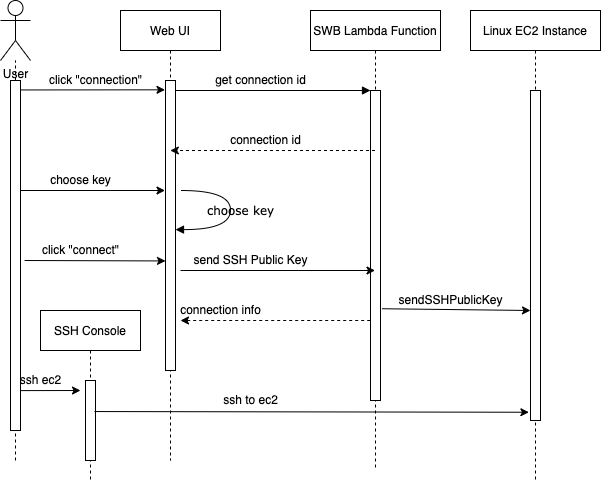

The diagram above was exported from draw.io. Its source (the exported page's mxGraphModel, read from the mxfile embedded in the PNG):
<mxGraphModel dx="1734" dy="1010" grid="1" gridSize="10" guides="1" tooltips="1" connect="1" arrows="1" fold="1" page="1" pageScale="1" pageWidth="850" pageHeight="1100" math="0" shadow="0">
  <root>
    <mxCell id="0" />
    <mxCell id="1" parent="0" />
    <mxCell id="3nuBFxr9cyL0pnOWT2aG-1" value="Web UI" style="shape=umlLifeline;perimeter=lifelinePerimeter;container=1;collapsible=0;recursiveResize=0;rounded=0;shadow=0;strokeWidth=1;" parent="1" vertex="1">
      <mxGeometry x="140" y="80" width="100" height="450" as="geometry" />
    </mxCell>
    <mxCell id="3nuBFxr9cyL0pnOWT2aG-2" value="" style="points=[];perimeter=orthogonalPerimeter;rounded=0;shadow=0;strokeWidth=1;" parent="3nuBFxr9cyL0pnOWT2aG-1" vertex="1">
      <mxGeometry x="45" y="70" width="10" height="290" as="geometry" />
    </mxCell>
    <mxCell id="DUsU_wbiITiz59QG9Ltd-10" value="choose key" style="html=1;verticalAlign=bottom;endArrow=block;labelBackgroundColor=none;fontFamily=Verdana;fontSize=12;elbow=vertical;edgeStyle=orthogonalEdgeStyle;curved=1;exitX=1.066;exitY=0.713;exitPerimeter=0;" edge="1" parent="3nuBFxr9cyL0pnOWT2aG-1">
      <mxGeometry x="0.1076" y="10" relative="1" as="geometry">
        <mxPoint x="60.66000000000008" y="180.01" as="sourcePoint" />
        <mxPoint x="55" y="219.0999999999999" as="targetPoint" />
        <Array as="points">
          <mxPoint x="110" y="180.10000000000002" />
          <mxPoint x="110" y="219.10000000000002" />
        </Array>
        <mxPoint as="offset" />
      </mxGeometry>
    </mxCell>
    <mxCell id="DUsU_wbiITiz59QG9Ltd-17" style="rounded=0;orthogonalLoop=1;jettySize=auto;html=1;exitX=1.359;exitY=0.332;exitDx=0;exitDy=0;exitPerimeter=0;" edge="1" parent="3nuBFxr9cyL0pnOWT2aG-1">
      <mxGeometry relative="1" as="geometry">
        <mxPoint x="-95.91000000000008" y="250.00000000000017" as="sourcePoint" />
        <mxPoint x="45" y="250.44" as="targetPoint" />
      </mxGeometry>
    </mxCell>
    <mxCell id="3nuBFxr9cyL0pnOWT2aG-5" value="SWB Lambda Function" style="shape=umlLifeline;perimeter=lifelinePerimeter;container=1;collapsible=0;recursiveResize=0;rounded=0;shadow=0;strokeWidth=1;" parent="1" vertex="1">
      <mxGeometry x="330" y="80" width="130" height="460" as="geometry" />
    </mxCell>
    <mxCell id="3nuBFxr9cyL0pnOWT2aG-6" value="" style="points=[];perimeter=orthogonalPerimeter;rounded=0;shadow=0;strokeWidth=1;" parent="3nuBFxr9cyL0pnOWT2aG-5" vertex="1">
      <mxGeometry x="60" y="80" width="10" height="310" as="geometry" />
    </mxCell>
    <mxCell id="DUsU_wbiITiz59QG9Ltd-28" style="rounded=0;orthogonalLoop=1;jettySize=auto;html=1;dashed=1;" edge="1" parent="3nuBFxr9cyL0pnOWT2aG-5">
      <mxGeometry relative="1" as="geometry">
        <mxPoint x="59.69" y="310" as="sourcePoint" />
        <mxPoint x="-130" y="310" as="targetPoint" />
        <Array as="points">
          <mxPoint x="-4.810000000000002" y="310" />
        </Array>
      </mxGeometry>
    </mxCell>
    <mxCell id="3nuBFxr9cyL0pnOWT2aG-8" value="" style="verticalAlign=bottom;endArrow=block;entryX=0;entryY=0;shadow=0;strokeWidth=1;" parent="1" source="3nuBFxr9cyL0pnOWT2aG-2" target="3nuBFxr9cyL0pnOWT2aG-6" edge="1">
      <mxGeometry relative="1" as="geometry">
        <mxPoint x="295" y="160" as="sourcePoint" />
      </mxGeometry>
    </mxCell>
    <mxCell id="DUsU_wbiITiz59QG9Ltd-1" value="User" style="shape=umlActor;verticalLabelPosition=bottom;verticalAlign=top;html=1;outlineConnect=0;" vertex="1" parent="1">
      <mxGeometry x="20" y="70" width="30" height="60" as="geometry" />
    </mxCell>
    <mxCell id="DUsU_wbiITiz59QG9Ltd-3" value="click &quot;connection&quot;" style="text;html=1;align=center;verticalAlign=middle;resizable=0;points=[];autosize=1;strokeColor=none;fillColor=none;" vertex="1" parent="1">
      <mxGeometry x="60" y="140" width="110" height="20" as="geometry" />
    </mxCell>
    <mxCell id="DUsU_wbiITiz59QG9Ltd-4" value="Linux EC2 Instance" style="shape=umlLifeline;perimeter=lifelinePerimeter;container=1;collapsible=0;recursiveResize=0;rounded=0;shadow=0;strokeWidth=1;" vertex="1" parent="1">
      <mxGeometry x="490" y="80" width="130" height="470" as="geometry" />
    </mxCell>
    <mxCell id="DUsU_wbiITiz59QG9Ltd-5" value="" style="points=[];perimeter=orthogonalPerimeter;rounded=0;shadow=0;strokeWidth=1;" vertex="1" parent="DUsU_wbiITiz59QG9Ltd-4">
      <mxGeometry x="60" y="80" width="10" height="330" as="geometry" />
    </mxCell>
    <mxCell id="DUsU_wbiITiz59QG9Ltd-8" value="get connection id" style="text;html=1;align=center;verticalAlign=middle;resizable=0;points=[];autosize=1;strokeColor=none;fillColor=none;" vertex="1" parent="1">
      <mxGeometry x="225" y="140" width="110" height="20" as="geometry" />
    </mxCell>
    <mxCell id="DUsU_wbiITiz59QG9Ltd-9" value="connection id" style="text;html=1;align=center;verticalAlign=middle;resizable=0;points=[];autosize=1;strokeColor=none;fillColor=none;" vertex="1" parent="1">
      <mxGeometry x="240" y="200" width="90" height="20" as="geometry" />
    </mxCell>
    <mxCell id="DUsU_wbiITiz59QG9Ltd-11" style="rounded=0;orthogonalLoop=1;jettySize=auto;html=1;" edge="1" parent="1">
      <mxGeometry relative="1" as="geometry">
        <mxPoint x="40" y="260" as="sourcePoint" />
        <mxPoint x="184.5" y="260" as="targetPoint" />
      </mxGeometry>
    </mxCell>
    <mxCell id="DUsU_wbiITiz59QG9Ltd-12" style="rounded=0;orthogonalLoop=1;jettySize=auto;html=1;exitX=1.014;exitY=0.027;exitDx=0;exitDy=0;exitPerimeter=0;" edge="1" parent="1" source="DUsU_wbiITiz59QG9Ltd-14">
      <mxGeometry relative="1" as="geometry">
        <mxPoint x="60" y="159" as="sourcePoint" />
        <mxPoint x="184.5" y="159.31" as="targetPoint" />
      </mxGeometry>
    </mxCell>
    <mxCell id="DUsU_wbiITiz59QG9Ltd-13" value="" style="endArrow=none;dashed=1;html=1;rounded=0;startArrow=none;" edge="1" parent="1" source="DUsU_wbiITiz59QG9Ltd-14" target="DUsU_wbiITiz59QG9Ltd-1">
      <mxGeometry width="50" height="50" relative="1" as="geometry">
        <mxPoint x="35" y="420" as="sourcePoint" />
        <mxPoint x="30" y="150" as="targetPoint" />
      </mxGeometry>
    </mxCell>
    <mxCell id="DUsU_wbiITiz59QG9Ltd-14" value="" style="points=[];perimeter=orthogonalPerimeter;rounded=0;shadow=0;strokeWidth=1;" vertex="1" parent="1">
      <mxGeometry x="30" y="150" width="10" height="350" as="geometry" />
    </mxCell>
    <mxCell id="DUsU_wbiITiz59QG9Ltd-15" value="" style="endArrow=none;dashed=1;html=1;rounded=0;" edge="1" parent="1" target="DUsU_wbiITiz59QG9Ltd-14">
      <mxGeometry width="50" height="50" relative="1" as="geometry">
        <mxPoint x="35" y="530" as="sourcePoint" />
        <mxPoint x="34.99999999999977" y="130" as="targetPoint" />
      </mxGeometry>
    </mxCell>
    <mxCell id="DUsU_wbiITiz59QG9Ltd-16" value="choose key" style="text;html=1;align=center;verticalAlign=middle;resizable=0;points=[];autosize=1;strokeColor=none;fillColor=none;" vertex="1" parent="1">
      <mxGeometry x="60" y="240" width="80" height="20" as="geometry" />
    </mxCell>
    <mxCell id="DUsU_wbiITiz59QG9Ltd-18" style="rounded=0;orthogonalLoop=1;jettySize=auto;html=1;dashed=1;" edge="1" parent="1" source="3nuBFxr9cyL0pnOWT2aG-5" target="3nuBFxr9cyL0pnOWT2aG-1">
      <mxGeometry relative="1" as="geometry">
        <mxPoint x="320" y="240" as="sourcePoint" />
        <mxPoint x="250" y="220" as="targetPoint" />
        <Array as="points">
          <mxPoint x="330" y="220" />
        </Array>
      </mxGeometry>
    </mxCell>
    <mxCell id="DUsU_wbiITiz59QG9Ltd-19" value="click &quot;connect&quot;" style="text;html=1;align=center;verticalAlign=middle;resizable=0;points=[];autosize=1;strokeColor=none;fillColor=none;" vertex="1" parent="1">
      <mxGeometry x="55" y="310" width="90" height="20" as="geometry" />
    </mxCell>
    <mxCell id="DUsU_wbiITiz59QG9Ltd-20" style="rounded=0;orthogonalLoop=1;jettySize=auto;html=1;" edge="1" parent="1" target="3nuBFxr9cyL0pnOWT2aG-5">
      <mxGeometry relative="1" as="geometry">
        <mxPoint x="200" y="340" as="sourcePoint" />
        <mxPoint x="194.99999999999977" y="340.44000000000005" as="targetPoint" />
      </mxGeometry>
    </mxCell>
    <mxCell id="DUsU_wbiITiz59QG9Ltd-21" value="send SSH Public Key" style="text;html=1;align=center;verticalAlign=middle;resizable=0;points=[];autosize=1;strokeColor=none;fillColor=none;" vertex="1" parent="1">
      <mxGeometry x="205" y="320" width="130" height="20" as="geometry" />
    </mxCell>
    <mxCell id="DUsU_wbiITiz59QG9Ltd-22" style="rounded=0;orthogonalLoop=1;jettySize=auto;html=1;exitX=1.152;exitY=0.704;exitDx=0;exitDy=0;exitPerimeter=0;" edge="1" parent="1" source="3nuBFxr9cyL0pnOWT2aG-6">
      <mxGeometry relative="1" as="geometry">
        <mxPoint x="209.99999999999977" y="350" as="sourcePoint" />
        <mxPoint x="550" y="380" as="targetPoint" />
      </mxGeometry>
    </mxCell>
    <mxCell id="DUsU_wbiITiz59QG9Ltd-23" value="sendSSHPublicKey" style="text;html=1;align=center;verticalAlign=middle;resizable=0;points=[];autosize=1;strokeColor=none;fillColor=none;" vertex="1" parent="1">
      <mxGeometry x="410" y="360" width="120" height="20" as="geometry" />
    </mxCell>
    <mxCell id="DUsU_wbiITiz59QG9Ltd-24" value="SSH Console" style="shape=umlLifeline;perimeter=lifelinePerimeter;container=1;collapsible=0;recursiveResize=0;rounded=0;shadow=0;strokeWidth=1;" vertex="1" parent="1">
      <mxGeometry x="60" y="380" width="100" height="170" as="geometry" />
    </mxCell>
    <mxCell id="DUsU_wbiITiz59QG9Ltd-25" value="" style="points=[];perimeter=orthogonalPerimeter;rounded=0;shadow=0;strokeWidth=1;" vertex="1" parent="DUsU_wbiITiz59QG9Ltd-24">
      <mxGeometry x="45" y="70" width="10" height="80" as="geometry" />
    </mxCell>
    <mxCell id="DUsU_wbiITiz59QG9Ltd-31" value="ssh ec2" style="text;html=1;align=center;verticalAlign=middle;resizable=0;points=[];autosize=1;strokeColor=none;fillColor=none;" vertex="1" parent="DUsU_wbiITiz59QG9Ltd-24">
      <mxGeometry x="-30" y="60" width="60" height="20" as="geometry" />
    </mxCell>
    <mxCell id="DUsU_wbiITiz59QG9Ltd-29" value="connection info" style="text;html=1;align=center;verticalAlign=middle;resizable=0;points=[];autosize=1;strokeColor=none;fillColor=none;" vertex="1" parent="1">
      <mxGeometry x="190" y="370" width="100" height="20" as="geometry" />
    </mxCell>
    <mxCell id="DUsU_wbiITiz59QG9Ltd-30" style="rounded=0;orthogonalLoop=1;jettySize=auto;html=1;exitX=1;exitY=0.886;exitDx=0;exitDy=0;exitPerimeter=0;" edge="1" parent="1" source="DUsU_wbiITiz59QG9Ltd-14">
      <mxGeometry relative="1" as="geometry">
        <mxPoint x="49.99999999999977" y="270" as="sourcePoint" />
        <mxPoint x="100" y="460" as="targetPoint" />
      </mxGeometry>
    </mxCell>
    <mxCell id="DUsU_wbiITiz59QG9Ltd-32" style="rounded=0;orthogonalLoop=1;jettySize=auto;html=1;entryX=-0.159;entryY=0.975;entryDx=0;entryDy=0;entryPerimeter=0;exitX=0.893;exitY=0.388;exitDx=0;exitDy=0;exitPerimeter=0;" edge="1" parent="1" source="DUsU_wbiITiz59QG9Ltd-25" target="DUsU_wbiITiz59QG9Ltd-5">
      <mxGeometry relative="1" as="geometry">
        <mxPoint x="120" y="470" as="sourcePoint" />
        <mxPoint x="109.99999999999977" y="470" as="targetPoint" />
      </mxGeometry>
    </mxCell>
    <mxCell id="DUsU_wbiITiz59QG9Ltd-33" value="ssh to ec2" style="text;html=1;align=center;verticalAlign=middle;resizable=0;points=[];autosize=1;strokeColor=none;fillColor=none;" vertex="1" parent="1">
      <mxGeometry x="235" y="460" width="70" height="20" as="geometry" />
    </mxCell>
  </root>
</mxGraphModel>